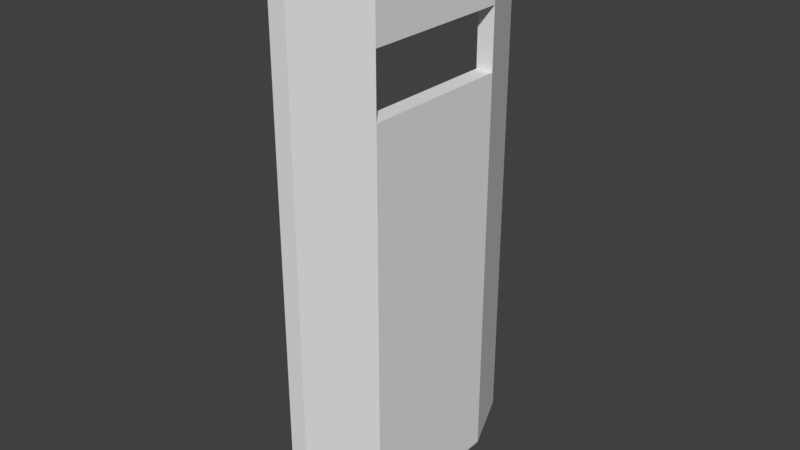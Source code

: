 # Source: Shield.blend  (saved by Blender 2.79.0; exported with 4.5.12 LTS)
import bpy
from mathutils import Matrix  # noqa: F401  (used for matrix-valued properties, if any)

bpy.ops.wm.read_factory_settings(use_empty=True)
scene = bpy.context.scene
scene.name = 'Scene'

# ---- collections
col_collection_1 = bpy.data.collections.new('Collection 1'); scene.collection.children.link(col_collection_1)

# ---- materials (node trees are filled in below, after node groups)
mat_material_001 = bpy.data.materials.new('Material.001')
mat_material_001.alpha_threshold = 0.0
mat_material_001.use_transparent_shadow = False
mat_material_001.roughness = 0.5
mat_material_002 = bpy.data.materials.new('Material.002')
mat_material_002.alpha_threshold = 0.0
mat_material_002.use_transparent_shadow = False
mat_material_002.diffuse_color = (0.04445, 0.04445, 0.04445, 1.0)
mat_material_002.roughness = 0.5
mat_material_002.specular_intensity = 0.0

# ---- material node trees

# ---- world
world_world = bpy.data.worlds.new('World'); scene.world = world_world
world_world.color = (0.05088, 0.05088, 0.05088)
world_world.use_sun_shadow = False
world_world.sun_shadow_jitter_overblur = 0.0
world_world.cycles.sampling_method = 'MANUAL'

# ---- meshes
me_cube_001 = bpy.data.meshes.new('Cube.001')
me_cube_001.from_pydata([(-0.127, -0.5, -0.867), (-0.127, -0.5, 0.5372), (-0.127, 0.5, -0.867), (-0.127, 0.5, 0.5372), (-0.06701, -0.5, -0.867), (-0.06701, -0.5, 0.5372), (-0.06701, 0.5, -0.867), (-0.06701, 0.5, 0.5372), (-0.127, -0.5, 0.7483), (-0.127, 0.5, 0.7483), (-0.06701, 0.5, 0.7483), (-0.06701, -0.5, 0.7483), (-0.127, -0.5, 1.017), (-0.127, 0.5, 1.017), (-0.06701, 0.5, 1.017), (-0.06701, -0.5, 1.017), (-0.03, 0.2695, -0.867), (-0.03, -0.2695, -0.867), (-0.03, -0.2695, 0.5372), (-0.03, 0.2695, 0.5372), (0.03, -0.2695, -0.867), (0.03, 0.2695, -0.867), (0.03, 0.2695, 0.5372), (0.03, -0.2695, 0.5372), (-0.03, -0.2695, 0.7483), (-0.03, 0.2695, 0.7483), (0.03, 0.2695, 0.7483), (0.03, -0.2695, 0.7483), (-0.03, -0.2695, 1.017), (-0.03, 0.2695, 1.017), (0.03, 0.2695, 1.017), (0.03, -0.2695, 1.017), (-0.1657, 0.3361, 0.1493), (-0.1657, 0.3361, 0.2611), (-0.1657, 0.4478, 0.1493), (-0.1657, 0.4478, 0.2611), (-0.0539, 0.3361, 0.1493), (-0.0539, 0.3361, 0.2611), (-0.0539, 0.4478, 0.1493), (-0.0539, 0.4478, 0.2611), (-0.2534, 0.4261, 0.1493), (-0.2534, 0.3578, 0.1493), (-0.2534, 0.3578, 0.2611), (-0.2534, 0.4261, 0.2611), (-0.1657, 0.4478, -0.09375), (-0.1657, 0.3361, -0.09375), (-0.2534, 0.4261, -0.09375), (-0.2534, 0.3578, -0.09375)], [], [(16, 19, 3, 2), (2, 3, 7, 6), (20, 23, 5, 4), (4, 5, 1, 0), (17, 20, 4, 0), (1, 5, 11, 8), (26, 10, 14, 30), (7, 3, 9, 10), (22, 7, 10, 26), (18, 1, 8, 24), (31, 28, 12, 15), (24, 8, 12, 28), (8, 11, 15, 12), (10, 9, 13, 14), (9, 25, 29, 13), (25, 24, 28, 29), (14, 13, 29, 30), (30, 29, 28, 31), (3, 19, 25, 9), (25, 26, 27, 24), (5, 23, 27, 11), (19, 22, 26, 25), (11, 27, 31, 15), (27, 26, 30, 31), (2, 6, 21, 16), (16, 21, 20, 17), (6, 7, 22, 21), (21, 22, 23, 20), (0, 1, 18, 17), (17, 18, 19, 16), (24, 27, 23, 18), (18, 23, 22, 19), (33, 35, 43, 42), (34, 35, 39, 38), (38, 39, 37, 36), (36, 37, 33, 32), (34, 38, 36, 32), (39, 35, 33, 37), (41, 42, 43, 40), (34, 32, 45, 44), (35, 34, 40, 43), (32, 33, 42, 41), (44, 45, 47, 46), (32, 41, 47, 45), (41, 40, 46, 47), (40, 34, 44, 46)])
me_cube_001.polygons.foreach_set('material_index', [0, 0, 0, 0, 0, 0, 0, 0, 0, 0, 0, 0, 0, 0, 0, 0, 0, 0, 0, 0, 0, 0, 0, 0, 0, 0, 0, 0, 0, 0, 0, 0, 1, 1, 1, 1, 1, 1, 1, 1, 1, 1, 1, 1, 1, 1])
me_cube_001.materials.append(mat_material_001)
me_cube_001.materials.append(mat_material_002)
me_cube_001.use_remesh_preserve_volume = False
me_cube_001.use_remesh_preserve_attributes = False
me_cube_001.use_mirror_vertex_groups = False
me_cube_001.update()

# ---- objects
ob_cube = bpy.data.objects.new('Cube', me_cube_001)

# ---- transforms, parenting, visibility, modifiers, constraints
ob_cube.location = (0.0, 0.0, 0.0)
ob_cube.lineart.crease_threshold = 0.0

# ---- collection membership
col_collection_1.objects.link(ob_cube)

# ---- scene / render settings (as saved in the file)
scene.frame_start = 1; scene.frame_end = 250; scene.frame_set(1)
scene.render.engine = 'BLENDER_EEVEE_NEXT'
scene.render.resolution_percentage = 50
scene.render.dither_intensity = 0.0
scene.cycles.use_denoising = False
scene.cycles.samples = 128
scene.cycles.sampling_pattern = 'TABULATED_SOBOL'
scene.cycles.use_adaptive_sampling = False
scene.cycles.use_light_tree = False
scene.cycles.blur_glossy = 0.0
scene.cycles.sample_clamp_indirect = 0.0
scene.view_settings.view_transform = 'Standard'
bpy.context.view_layer.update()

# ---- added for rendering (the .blend has no active camera and no usable light): camera, sun
cam_auto = bpy.data.cameras.new('AutoCamera')
cam_auto.lens = 50.0
cam_auto.sensor_width = 36.0
cam_auto.clip_end = 1000.0
ob_auto_camera = bpy.data.objects.new('AutoCamera', cam_auto)
scene.collection.objects.link(ob_auto_camera)
ob_auto_camera.location = (1.87925, -2.38912, 1.66779)
ob_auto_camera.rotation_euler = (1.09748, -7.21219e-08, 0.694738)
scene.camera = ob_auto_camera
light_auto_sun = bpy.data.lights.new('AutoSun', 'SUN')
light_auto_sun.energy = 3.0
light_auto_sun.angle = 0.0523599
ob_auto_sun = bpy.data.objects.new('AutoSun', light_auto_sun)
scene.collection.objects.link(ob_auto_sun)
ob_auto_sun.rotation_euler = (0.872665, 0.174533, 0.523599)
bpy.context.view_layer.update()
